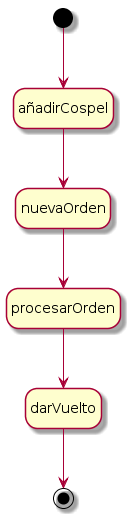

The diagram above was rendered by PlantUML. Its source (embedded in the PNG):
@startuml
hide empty description
[*] --> añadirCospel
añadirCospel --> nuevaOrden
nuevaOrden --> procesarOrden
procesarOrden --> darVuelto
darVuelto --> [*]
@enduml